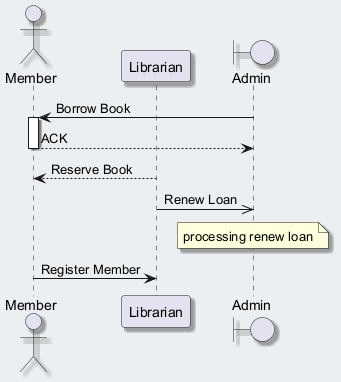

The diagram above was rendered by PlantUML. Its source (embedded in the PNG):
@startuml
skinparam backgroundColor #ECEFF1
skinparam classBackgroundColor #FFFFFF
skinparam classBorderColor #455A64
skinparam shadowing true
actor "Member" as M
participant "Librarian" as L
boundary "Admin" as A
A -> M : Borrow Book
activate M
M --> A : ACK
deactivate M
L --> M : Reserve Book
L ->> A : Renew Loan
note over A : processing renew loan
M -> L : Register Member
@enduml